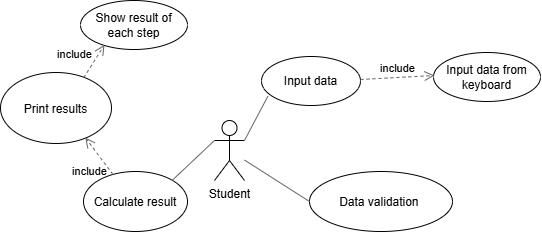

The diagram above was exported from draw.io. Its source (the exported page's mxGraphModel, read from the mxfile embedded in the PNG):
<mxGraphModel dx="1047" dy="527" grid="0" gridSize="10" guides="1" tooltips="1" connect="1" arrows="1" fold="1" page="1" pageScale="1" pageWidth="827" pageHeight="1169" background="light-dark(#ffffff, #121212)" math="0" shadow="0">
  <root>
    <mxCell id="0" />
    <mxCell id="1" parent="0" />
    <mxCell id="WBGo6yKrK46EnlpnYs_u-1" parent="1" style="shape=umlActor;verticalLabelPosition=bottom;verticalAlign=top;html=1;outlineConnect=0;" value="Student" vertex="1">
      <mxGeometry height="60" width="30" x="360" y="332" as="geometry" />
    </mxCell>
    <mxCell id="WBGo6yKrK46EnlpnYs_u-3" parent="1" style="ellipse;whiteSpace=wrap;html=1;" value="Input data" vertex="1">
      <mxGeometry height="49" width="99" x="407" y="268" as="geometry" />
    </mxCell>
    <mxCell id="WBGo6yKrK46EnlpnYs_u-7" parent="1" style="ellipse;whiteSpace=wrap;html=1;" value="Input data from keyboard" vertex="1">
      <mxGeometry height="49" width="107" x="579" y="264" as="geometry" />
    </mxCell>
    <mxCell id="WBGo6yKrK46EnlpnYs_u-17" edge="1" parent="1" source="WBGo6yKrK46EnlpnYs_u-1" style="endArrow=none;html=1;rounded=0;strokeColor=#666666;align=center;verticalAlign=middle;fontFamily=Helvetica;fontSize=11;fontColor=default;labelBackgroundColor=none;fillColor=#f5f5f5;exitX=1;exitY=0.3333333333333333;exitDx=0;exitDy=0;exitPerimeter=0;entryX=0.064;entryY=0.812;entryDx=0;entryDy=0;entryPerimeter=0;" target="WBGo6yKrK46EnlpnYs_u-3" value="">
      <mxGeometry height="50" relative="1" width="50" as="geometry">
        <mxPoint x="528" y="367" as="sourcePoint" />
        <mxPoint x="578" y="317" as="targetPoint" />
      </mxGeometry>
    </mxCell>
    <mxCell id="WBGo6yKrK46EnlpnYs_u-22" parent="1" style="ellipse;whiteSpace=wrap;html=1;shapeInside=1;" value="&lt;div&gt;&lt;br&gt;&lt;/div&gt;&lt;div&gt;Data validation&lt;span style=&quot;text-align: left; background-color: transparent; color: light-dark(rgb(0, 0, 0), rgb(255, 255, 255));&quot;&gt;&amp;nbsp;&lt;/span&gt;&lt;br&gt;&lt;/div&gt;" vertex="1">
      <mxGeometry height="60" width="143" x="455" y="383" as="geometry" />
    </mxCell>
    <mxCell id="WBGo6yKrK46EnlpnYs_u-31" edge="1" parent="1" source="WBGo6yKrK46EnlpnYs_u-1" style="endArrow=none;html=1;rounded=0;strokeColor=#666666;align=center;verticalAlign=middle;fontFamily=Helvetica;fontSize=11;fontColor=default;labelBackgroundColor=none;fillColor=#f5f5f5;entryX=0;entryY=0.5;entryDx=0;entryDy=0;" target="WBGo6yKrK46EnlpnYs_u-22" value="">
      <mxGeometry height="50" relative="1" width="50" as="geometry">
        <mxPoint x="553" y="412" as="sourcePoint" />
        <mxPoint x="603" y="362" as="targetPoint" />
      </mxGeometry>
    </mxCell>
    <mxCell id="WBGo6yKrK46EnlpnYs_u-34" parent="1" style="ellipse;whiteSpace=wrap;html=1;shapeInside=1;" value="Calculate result&lt;br&gt;&lt;div&gt;&lt;br/&gt;&lt;/div&gt;" vertex="1">
      <mxGeometry height="60" width="104" x="229" y="383" as="geometry" />
    </mxCell>
    <mxCell id="WBGo6yKrK46EnlpnYs_u-35" parent="1" style="ellipse;whiteSpace=wrap;html=1;" value="Show result of each step" vertex="1">
      <mxGeometry height="49" width="107" x="226" y="212" as="geometry" />
    </mxCell>
    <mxCell id="MmFpg3CubVgdUcPfXxSY-2" parent="1" style="ellipse;whiteSpace=wrap;html=1;shapeInside=1;" value="Print results&lt;br&gt;&lt;div&gt;&lt;br/&gt;&lt;/div&gt;" vertex="1">
      <mxGeometry height="71" width="111" x="146" y="284" as="geometry" />
    </mxCell>
    <mxCell id="vdUk_spMBSmkZ7K0ny_i-1" edge="1" parent="1" style="html=1;verticalAlign=bottom;endArrow=open;dashed=1;endSize=8;curved=0;rounded=0;strokeColor=#666666;align=center;fontFamily=Helvetica;fontSize=11;fontColor=default;labelBackgroundColor=none;fillColor=#f5f5f5;entryX=0.025;entryY=0.635;entryDx=0;entryDy=0;entryPerimeter=0;exitX=1;exitY=0.5;exitDx=0;exitDy=0;" value="include">
      <mxGeometry relative="1" as="geometry">
        <mxPoint x="506" y="291" as="sourcePoint" />
        <mxPoint x="580" y="287" as="targetPoint" />
      </mxGeometry>
    </mxCell>
    <mxCell id="U9Xro-prxvcWk-wRZGAM-5" edge="1" parent="1" source="WBGo6yKrK46EnlpnYs_u-34" style="endArrow=none;html=1;rounded=0;strokeColor=#666666;align=center;verticalAlign=middle;fontFamily=Helvetica;fontSize=11;fontColor=default;labelBackgroundColor=none;fillColor=#f5f5f5;entryX=0;entryY=0.3333333333333333;entryDx=0;entryDy=0;entryPerimeter=0;exitX=1;exitY=0;exitDx=0;exitDy=0;" target="WBGo6yKrK46EnlpnYs_u-1" value="">
      <mxGeometry height="50" relative="1" width="50" as="geometry">
        <mxPoint x="279" y="319" as="sourcePoint" />
        <mxPoint x="344" y="360" as="targetPoint" />
      </mxGeometry>
    </mxCell>
    <mxCell id="U9Xro-prxvcWk-wRZGAM-12" edge="1" parent="1" source="WBGo6yKrK46EnlpnYs_u-34" style="html=1;verticalAlign=bottom;endArrow=open;dashed=1;endSize=8;curved=0;rounded=0;strokeColor=#666666;align=center;fontFamily=Helvetica;fontSize=11;fontColor=default;labelBackgroundColor=none;fillColor=#f5f5f5;entryX=0.764;entryY=0.916;entryDx=0;entryDy=0;entryPerimeter=0;exitX=0.283;exitY=0.049;exitDx=0;exitDy=0;exitPerimeter=0;" target="MmFpg3CubVgdUcPfXxSY-2" value="include">
      <mxGeometry relative="1" x="-0.6252" y="22" as="geometry">
        <mxPoint as="offset" />
        <mxPoint x="274" y="375" as="sourcePoint" />
        <mxPoint x="249" y="359" as="targetPoint" />
      </mxGeometry>
    </mxCell>
    <mxCell id="PKdyA5ziw3ZF9Qph1ScN-1" edge="1" parent="1" source="MmFpg3CubVgdUcPfXxSY-2" style="html=1;verticalAlign=bottom;endArrow=open;dashed=1;endSize=8;curved=0;rounded=0;strokeColor=#666666;align=center;fontFamily=Helvetica;fontSize=11;fontColor=default;labelBackgroundColor=none;fillColor=#f5f5f5;entryX=0.224;entryY=0.906;entryDx=0;entryDy=0;entryPerimeter=0;exitX=0.75;exitY=0.073;exitDx=0;exitDy=0;exitPerimeter=0;" target="WBGo6yKrK46EnlpnYs_u-35" value="include">
      <mxGeometry relative="1" x="-0.6168" y="15" as="geometry">
        <mxPoint as="offset" />
        <mxPoint x="232" y="187" as="sourcePoint" />
        <mxPoint x="184" y="229" as="targetPoint" />
      </mxGeometry>
    </mxCell>
  </root>
</mxGraphModel>